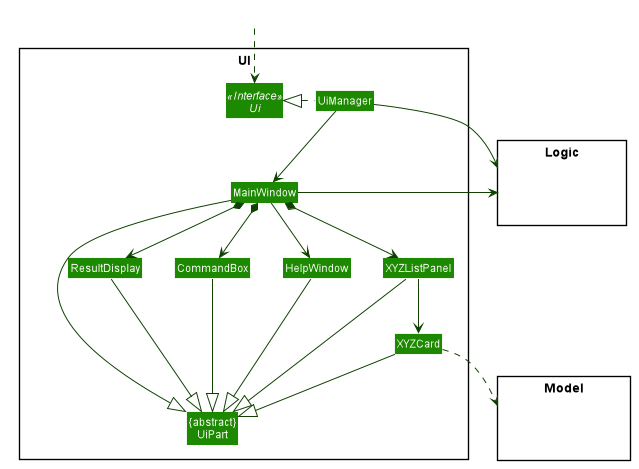

The diagram above was rendered by PlantUML. Its source (embedded in the PNG):
@startuml








skinparam BackgroundColor #FFFFFFF

skinparam Shadowing false

skinparam Class {
    FontColor #FFFFFF
    BorderThickness 1
    BorderColor #FFFFFF
    StereotypeFontColor #FFFFFF
    FontName Arial
}

skinparam Actor {
    BorderColor #000000
    Color #000000
    FontName Arial
}

skinparam Sequence {
    MessageAlign center
    BoxFontSize 15
    BoxPadding 0
    BoxFontColor #FFFFFF
    FontName Arial
}

skinparam Participant {
    FontColor #FFFFFFF
    Padding 20
}

skinparam MinClassWidth 50
skinparam ParticipantPadding 10
skinparam Shadowing false
skinparam DefaultTextAlignment center
skinparam packageStyle Rectangle

hide footbox
hide members
hide circle
skinparam arrowThickness 1.1
skinparam arrowColor #0E4100
skinparam classBackgroundColor #1D8900

package UI <<Rectangle>>{
Interface Ui <<Interface>>
Class "{abstract}\nUiPart" as UiPart
Class UiManager
Class MainWindow
Class HelpWindow
Class ResultDisplay
Class XYZListPanel
Class XYZCard
Class CommandBox
}

package Model <<Rectangle>> {
Class HiddenModel #FFFFFF
}

package Logic <<Rectangle>> {
Class HiddenLogic #FFFFFF
}

Class HiddenOutside #FFFFFF
HiddenOutside ..> Ui

UiManager .left.|> Ui
UiManager -down-> MainWindow
MainWindow --> HelpWindow
MainWindow *-down-> CommandBox
MainWindow *-down-> ResultDisplay
MainWindow *-down-> XYZListPanel

XYZListPanel -down-> XYZCard

MainWindow -left-|> UiPart

ResultDisplay --|> UiPart
CommandBox --|> UiPart
XYZListPanel --|> UiPart
XYZCard --|> UiPart
HelpWindow -down-|> UiPart

XYZCard ..> Model
UiManager -right-> Logic
MainWindow -left-> Logic

XYZListPanel -[hidden]left- HelpWindow
HelpWindow -[hidden]left- CommandBox
CommandBox -[hidden]left- ResultDisplay

MainWindow -[hidden]-|> UiPart
@enduml